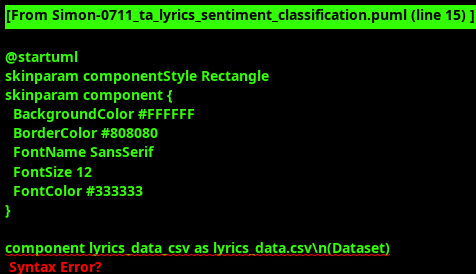

The diagram above was rendered by PlantUML. Its source (embedded in the PNG):
@startuml
skinparam componentStyle Rectangle
skinparam component {
  BackgroundColor #FFFFFF
  BorderColor #808080
  FontName SansSerif
  FontSize 12
  FontColor #333333
}

component lyrics_data_csv as lyrics_data.csv\n(Dataset)
component lyrics_sentiment_classifier as Lyrics_Sentiment_Classifier.ipynb\n(Jupyter Notebook)
component readme_md as README.md\n(Documentation)
component archive_dir as archive\n(Data Archive)
component gitignore as .gitignore\n(Git Configuration)

lyrics_sentiment_classifier -- lyrics_data_csv : Reads Data
lyrics_sentiment_classifier -- archive_dir : Reads Data (Original)
readme_md -- lyrics_sentiment_classifier : Documents
readme_md -- lyrics_data_csv : Documents
gitignore -- lyrics_data_csv : Ignores (if present)

@enduml